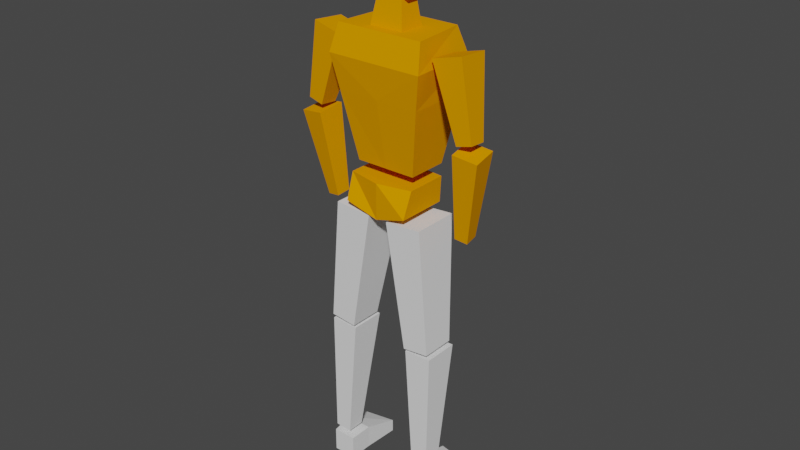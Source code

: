 # Source: lowpoly-person.blend  (saved by Blender 2.91.10; exported with 4.5.12 LTS)
import bpy
from mathutils import Matrix  # noqa: F401  (used for matrix-valued properties, if any)

bpy.ops.wm.read_factory_settings(use_empty=True)
scene = bpy.context.scene
scene.name = 'Scene'

# ---- collections
col_collection = bpy.data.collections.new('Collection'); scene.collection.children.link(col_collection)

# ---- materials (node trees are filled in below, after node groups)
mat_person_material = bpy.data.materials.new('person-material')
mat_person_material.use_transparent_shadow = False

# ---- material node trees
mat_person_material.use_nodes = True; mat_person_material.node_tree.nodes.clear()
_N = mat_person_material.node_tree.nodes; _L = mat_person_material.node_tree.links
n0 = _N.new('ShaderNodeOutputMaterial'); n0.name = 'Material Output'; n0.location = (300, 300)
n1 = _N.new('ShaderNodeValue'); n1.name = 'Value'; n1.location = (-518, 218)
n1.outputs[0].default_value = 0.8
n2 = _N.new('ShaderNodeBsdfPrincipled'); n2.name = 'Principled BSDF'; n2.location = (-33, 270)
n2.width = 245
n2.distribution = 'GGX'
n2.subsurface_method = 'BURLEY'
n2.inputs[2].default_value = 1.0
n2.inputs[3].default_value = 1.45
n2.inputs[13].default_value = 0.0
n2.inputs[27].default_value = (0.0, 0.0, 0.0, 1.0)
n2.inputs[28].default_value = 1.0
n3 = _N.new('ShaderNodeValue'); n3.name = 'Value.001'; n3.location = (-536, 93)
n3.outputs[0].default_value = 0.3
n4 = _N.new('ShaderNodeCombineColor'); n4.name = 'Combine RGB'; n4.location = (-298, 210)
_L.new(n2.outputs[0], n0.inputs[0])
_L.new(n1.outputs[0], n4.inputs[0])
_L.new(n4.outputs[0], n2.inputs[0])
_L.new(n3.outputs[0], n4.inputs[1])
n0.is_active_output = True

# ---- world
world_world = bpy.data.worlds.new('World'); scene.world = world_world
world_world.use_nodes = True; world_world.node_tree.nodes.clear()
_N = world_world.node_tree.nodes; _L = world_world.node_tree.links
n0 = _N.new('ShaderNodeOutputWorld'); n0.name = 'World Output'; n0.location = (300, 300)
n1 = _N.new('ShaderNodeBackground'); n1.name = 'Background'; n1.location = (10, 300)
n1.inputs[0].default_value = (0.05088, 0.05088, 0.05088, 1.0)
_L.new(n1.outputs[0], n0.inputs[0])
n0.is_active_output = True
world_world.color = (0.05088, 0.05088, 0.05088)
world_world.use_sun_shadow = False
world_world.sun_shadow_jitter_overblur = 0.0

# ---- meshes
me_cube_010 = bpy.data.meshes.new('Cube.010')
me_cube_010.from_pydata([(0.7844, -1.005, -0.4208), (0.7844, 0.04099, -0.4208), (1.079, 0.3065, 1.273), (0.444, -0.8275, 3.467), (0.519, -0.6767, 5.276), (0.444, -0.209, 3.467), (0.519, -0.2482, 5.293), (0.6421, -0.02835, 4.435), (0.6421, -0.9079, 4.407), (0.3323, -0.611, 3.482), (0.4536, -0.6778, 2.716), (1.08, -1.319, 1.287), (1.003, -1.19, 2.818), (1.138, 0.2495, 2.818), (1.247, 0.4457, 2.149), (1.159, -1.394, 2.149), (0.0, 0.2495, 2.818), (0.0, -1.19, 2.818), (0.0, -1.48, 2.149), (0.0, 0.4457, 2.149), (0.0, -0.09606, 3.467), (0.0, -0.1514, 5.293), (0.0, -0.9695, 3.467), (0.0, -0.7565, 5.276), (0.0, -1.083, 4.407), (0.0, 0.03894, 4.435), (0.0, 0.04099, -0.4208), (0.0, 0.3354, 1.283), (0.0, -1.005, -0.4208), (0.0, -1.295, 1.284), (0.0, -0.6778, 2.716), (0.0, -0.611, 3.482), (0.4536, 0.01558, 2.728), (0.3323, -0.1198, 3.494), (0.0, -0.1198, 3.494), (0.0, 0.01558, 2.728)], [], [(26, 27, 2, 1), (1, 2, 11, 0), (26, 1, 0, 28), (25, 21, 6, 7), (7, 6, 4, 8), (20, 5, 3, 22), (5, 7, 8, 3), (20, 25, 7, 5), (30, 10, 9, 31), (19, 16, 13, 14), (14, 13, 12, 15), (2, 14, 15, 11), (27, 19, 14, 2), (11, 15, 18, 29), (13, 16, 17, 12), (15, 12, 17, 18), (3, 8, 24, 22), (6, 21, 23, 4), (8, 4, 23, 24), (2, 27, 29, 11), (0, 11, 29, 28), (30, 31, 34, 35), (34, 33, 32, 35), (9, 33, 34, 31), (10, 32, 33, 9), (30, 35, 32, 10)])
_uv = me_cube_010.uv_layers.new(name='UVMap')
_uv.uv.foreach_set('vector', [0.375, 0.375, 0.625, 0.375, 0.625, 0.5, 0.375, 0.5, 0.375, 0.5, 0.625, 0.5, 0.625, 0.75, 0.375, 0.75, 0.25, 0.5, 0.375, 0.5, 0.375, 0.75, 0.25, 0.75, 0.5137, 0.375, 0.625, 0.375, 0.625, 0.5, 0.5137, 0.5, 0.5137, 0.5, 0.625, 0.5, 0.625, 0.75, 0.5137, 0.7372, 0.25, 0.5, 0.375, 0.5, 0.375, 0.6833, 0.25, 0.6833, 0.375, 0.5, 0.5137, 0.5, 0.5137, 0.7372, 0.375, 0.6833, 0.375, 0.375, 0.5137, 0.375, 0.5137, 0.5, 0.375, 0.5, 0.25, 0.5, 0.375, 0.5, 0.375, 0.75, 0.25, 0.75, 0.556, 0.375, 0.625, 0.375, 0.625, 0.5, 0.556, 0.5, 0.556, 0.5, 0.625, 0.5, 0.625, 0.75, 0.556, 0.75, 0.375, 0.5, 0.556, 0.5, 0.556, 0.75, 0.375, 0.75, 0.375, 0.375, 0.556, 0.375, 0.556, 0.5, 0.375, 0.5, 0.375, 0.75, 0.556, 0.75, 0.556, 0.875, 0.375, 0.875, 0.625, 0.5, 0.75, 0.5, 0.75, 0.75, 0.625, 0.75, 0.556, 0.75, 0.625, 0.75, 0.625, 0.875, 0.556, 0.875, 0.375, 0.6833, 0.5137, 0.7372, 0.5119, 0.8748, 0.3656, 0.841, 0.625, 0.5, 0.75, 0.5, 0.75, 0.75, 0.625, 0.75, 0.5137, 0.7372, 0.625, 0.75, 0.625, 0.875, 0.5119, 0.8748, 0.625, 0.5, 0.75, 0.5, 0.75, 0.75, 0.625, 0.75, 0.375, 0.75, 0.625, 0.75, 0.625, 0.875, 0.375, 0.875, 0.375, 0.375, 0.375, 0.875, 0.5, 0.875, 0.5, 0.375, 0.5, 0.875, 0.5, 0.75, 0.5, 0.5, 0.5, 0.375, 0.375, 0.75, 0.5, 0.75, 0.5, 0.875, 0.375, 0.875, 0.375, 0.5, 0.5, 0.5, 0.5, 0.75, 0.375, 0.75, 0.375, 0.375, 0.5, 0.375, 0.5, 0.5, 0.375, 0.5])
me_cube_010.materials.append(mat_person_material)
me_cube_010.use_remesh_fix_poles = True
me_cube_010.use_remesh_preserve_attributes = False
me_cube_010.use_mirror_vertex_groups = False
me_cube_010.update()
me_cube_011 = bpy.data.meshes.new('Cube.011')
me_cube_011.from_pydata([(-0.3172, -0.6386, -0.8872), (-0.8526, -1.174, 1.401), (-0.3172, 0.5786, -0.8872), (-0.8526, 1.114, 1.401), (0.9, -0.6386, -0.8872), (1.435, -1.174, 1.401), (0.9, 0.5786, -0.8872), (1.435, 1.114, 1.401), (2.214, 0.7804, -3.694), (-0.5975, -0.6894, -1.358), (2.235, 1.739, -3.595), (-0.5578, 1.113, -1.172), (3.13, 0.6828, -3.546), (1.124, -0.8728, -1.079), (3.151, 1.641, -3.447), (1.164, 0.9292, -0.8927)], [], [(0, 1, 3, 2), (2, 3, 7, 6), (6, 7, 5, 4), (4, 5, 1, 0), (2, 6, 4, 0), (7, 3, 1, 5), (8, 9, 11, 10), (10, 11, 15, 14), (14, 15, 13, 12), (12, 13, 9, 8), (10, 14, 12, 8), (15, 11, 9, 13)])
_uv = me_cube_011.uv_layers.new(name='UVMap')
_uv.uv.foreach_set('vector', [0.375, 0.0, 0.625, 0.0, 0.625, 0.25, 0.375, 0.25, 0.375, 0.25, 0.625, 0.25, 0.625, 0.5, 0.375, 0.5, 0.375, 0.5, 0.625, 0.5, 0.625, 0.75, 0.375, 0.75, 0.375, 0.75, 0.625, 0.75, 0.625, 1.0, 0.375, 1.0, 0.125, 0.5, 0.375, 0.5, 0.375, 0.75, 0.125, 0.75, 0.625, 0.5, 0.875, 0.5, 0.875, 0.75, 0.625, 0.75, 0.375, 0.0, 0.625, 0.0, 0.625, 0.25, 0.375, 0.25, 0.375, 0.25, 0.625, 0.25, 0.625, 0.5, 0.375, 0.5, 0.375, 0.5, 0.625, 0.5, 0.625, 0.75, 0.375, 0.75, 0.375, 0.75, 0.625, 0.75, 0.625, 1.0, 0.375, 1.0, 0.125, 0.5, 0.375, 0.5, 0.375, 0.75, 0.125, 0.75, 0.625, 0.5, 0.875, 0.5, 0.875, 0.75, 0.625, 0.75])
me_cube_011.materials.append(mat_person_material)
me_cube_011.use_remesh_fix_poles = True
me_cube_011.use_remesh_preserve_attributes = False
me_cube_011.use_mirror_vertex_groups = False
me_cube_011.update()
me_cube = bpy.data.meshes.new('Cube')
me_cube.from_pydata([(-0.9675, -1.446, -0.07151), (-1.0, -1.0, 1.0), (-0.9675, 0.9819, -0.07151), (-1.0, 1.0, 1.0), (0.9675, -1.446, -0.07151), (1.0, -1.0, 1.0), (0.9675, 0.9819, -0.07151), (1.0, 1.0, 1.0), (0.0, 1.415, -0.4946), (0.0, 1.178, 1.0), (0.0, -1.35, -0.4946), (0.0, -1.35, 1.0)], [], [(0, 1, 3, 2), (8, 9, 7, 6), (6, 7, 5, 4), (10, 11, 1, 0), (8, 6, 4, 10), (9, 3, 1, 11), (7, 9, 11, 5), (2, 8, 10, 0), (4, 5, 11, 10), (2, 3, 9, 8)])
_uv = me_cube.uv_layers.new(name='UVMap')
_uv.uv.foreach_set('vector', [0.375, 0.0, 0.625, 0.0, 0.625, 0.25, 0.375, 0.25, 0.375, 0.375, 0.625, 0.375, 0.625, 0.5, 0.375, 0.5, 0.375, 0.5, 0.625, 0.5, 0.625, 0.75, 0.375, 0.75, 0.375, 0.875, 0.625, 0.875, 0.625, 1.0, 0.375, 1.0, 0.25, 0.5, 0.375, 0.5, 0.375, 0.75, 0.25, 0.75, 0.75, 0.5, 0.875, 0.5, 0.875, 0.75, 0.75, 0.75, 0.625, 0.5, 0.75, 0.5, 0.75, 0.75, 0.625, 0.75, 0.125, 0.5, 0.25, 0.5, 0.25, 0.75, 0.125, 0.75, 0.375, 0.75, 0.625, 0.75, 0.625, 0.875, 0.375, 0.875, 0.375, 0.25, 0.625, 0.25, 0.625, 0.375, 0.375, 0.375])
me_cube.materials.append(mat_person_material)
me_cube.use_remesh_fix_poles = True
me_cube.use_remesh_preserve_attributes = False
me_cube.use_mirror_vertex_groups = False
me_cube.update()
me_cube_001 = bpy.data.meshes.new('Cube.001')
me_cube_001.from_pydata([(-0.8377, -1.38, -1.635), (-1.396, -1.38, 0.9132), (-0.8377, 1.0, -1.635), (-1.396, 1.93, 0.9132), (1.564, -1.38, -1.623), (1.97, -1.38, 0.9541), (1.564, 1.0, -1.623), (1.97, 1.93, 0.9541)], [], [(0, 1, 3, 2), (2, 3, 7, 6), (6, 7, 5, 4), (4, 5, 1, 0), (2, 6, 4, 0), (7, 3, 1, 5)])
_uv = me_cube_001.uv_layers.new(name='UVMap')
_uv.uv.foreach_set('vector', [0.6432, 0.003224, 0.8436, 0.0, 0.8436, 0.2612, 0.6432, 0.191, 0.001296, 0.3769, 0.2161, 0.3357, 0.2161, 0.6016, 0.0, 0.5666, 0.4816, 0.4089, 0.6839, 0.3353, 0.6839, 0.5971, 0.4816, 0.5971, 0.4398, 0.03461, 0.6432, 0.0, 0.6432, 0.2662, 0.4412, 0.2245, 0.6751, 1.0, 0.6751, 0.8101, 0.8633, 0.8101, 0.8633, 1.0, 0.4816, 0.3353, 0.4816, 0.6015, 0.2199, 0.6016, 0.2199, 0.3354])
me_cube_001.use_remesh_fix_poles = True
me_cube_001.use_remesh_preserve_attributes = False
me_cube_001.use_mirror_vertex_groups = False
me_cube_001.update()
me_cube_004 = bpy.data.meshes.new('Cube.004')
me_cube_004.from_pydata([(0.7053, -1.316, -4.312), (-0.8922, -1.229, -1.751), (0.7053, -0.07744, -4.312), (-0.8922, 1.257, -1.751), (2.239, -1.316, -4.28), (1.602, -1.229, -1.695), (2.239, -0.07744, -4.28), (1.602, 1.257, -1.695), (0.9871, -1.434, -4.941), (0.7054, -1.434, -4.453), (0.667, 0.2376, -4.951), (0.3853, 0.2376, -4.463), (3.077, -1.434, -4.879), (2.795, -1.434, -4.39), (3.077, 0.2376, -4.879), (2.795, 0.2376, -4.39), (0.2927, 2.376, -4.706), (0.4453, 2.376, -4.97), (3.224, 2.805, -4.887), (3.072, 2.805, -4.622), (0.7054, -1.434, -4.453), (0.3853, 0.2376, -4.463), (2.795, -1.434, -4.39), (2.795, 0.2376, -4.39)], [], [(0, 1, 3, 2), (2, 3, 7, 6), (6, 7, 5, 4), (4, 5, 1, 0), (2, 6, 4, 0), (8, 9, 11, 10), (11, 15, 19, 16), (14, 15, 13, 12), (12, 13, 9, 8), (10, 14, 12, 8), (17, 16, 19, 18), (10, 11, 16, 17), (15, 14, 18, 19), (14, 10, 17, 18), (23, 21, 20, 22), (1, 5, 7, 3)])
_uv = me_cube_004.uv_layers.new(name='UVMap')
_uv.uv.foreach_set('vector', [0.416, 0.6016, 0.416, 0.8393, 0.2199, 0.8463, 0.3183, 0.6051, 0.5561, 0.843, 0.4816, 0.5971, 0.6751, 0.6343, 0.6751, 0.866, 0.7737, 0.8068, 0.6751, 0.5971, 0.8716, 0.6036, 0.8716, 0.8101, 0.1926, 0.6016, 0.1926, 0.8122, 0.0, 0.8552, 0.07417, 0.6282, 0.9613, 0.8101, 0.9613, 0.9314, 0.8633, 0.9314, 0.8633, 0.8101, 0.8911, 0.3052, 0.8467, 0.3026, 0.8436, 0.1687, 0.888, 0.1714, 0.2121, 0.2035, 0.02137, 0.2035, 0.0, 0.0, 0.2199, 0.03395, 0.9199, 0.4677, 0.8804, 0.4676, 0.8809, 0.3353, 0.9204, 0.3355, 0.4552, 0.7881, 0.416, 0.767, 0.416, 0.6016, 0.4552, 0.6227, 0.2375, 0.2031, 0.4282, 0.2031, 0.4282, 0.3353, 0.2628, 0.3353, 0.1926, 0.6124, 0.2134, 0.6016, 0.2134, 0.8232, 0.1926, 0.834, 0.888, 0.1714, 0.8436, 0.1687, 0.867, 0.0, 0.8911, 0.00144, 0.8804, 0.4676, 0.9199, 0.4677, 0.9204, 0.6708, 0.899, 0.6707, 0.4282, 0.2031, 0.2375, 0.2031, 0.2199, 0.03396, 0.4398, 0.0, 0.02137, 0.2035, 0.2121, 0.2035, 0.1867, 0.3357, 0.02135, 0.3357, 0.0, 0.8552, 0.1926, 0.8122, 0.6751, 0.5971, 0.4816, 0.5971])
me_cube_004.use_remesh_fix_poles = True
me_cube_004.use_remesh_preserve_attributes = False
me_cube_004.use_mirror_vertex_groups = False
me_cube_004.update()

# ---- objects
ob_upper_body = bpy.data.objects.new('Upper Body', me_cube_010)
ob_arms = bpy.data.objects.new('Arms', me_cube_011)
ob_hip = bpy.data.objects.new('Hip', me_cube)
ob_legs = bpy.data.objects.new('Legs', me_cube_001)
ob_feets = bpy.data.objects.new('Feets', me_cube_004)

# ---- transforms, parenting, visibility, modifiers, constraints
ob_upper_body.location = (6.765e-09, 0.3196, 1.592)
ob_upper_body.rotation_euler = (0.0, -0.0, 3.142)
ob_upper_body.lineart.crease_threshold = 0.0
_m = ob_upper_body.modifiers.new('Mirror', 'MIRROR')
_m.use_clip = True
ob_arms.location = (-2.045, 0.6036, 2.992)
ob_arms.rotation_euler = (-0.08953, 0.2451, -0.04605)
ob_arms.scale = (0.3321, 0.3647, 0.8366)
ob_arms.lineart.crease_threshold = 0.0
_m = ob_arms.modifiers.new('Mirror', 'MIRROR')
_m.mirror_object = ob_upper_body
ob_hip.location = (-0.0407, 0.7254, 0.2763)
ob_hip.scale = (0.8699, 0.5427, 0.6084)
ob_hip.lineart.crease_threshold = 0.0
ob_legs.location = (-1.014, 0.5326, -1.135)
ob_legs.rotation_euler = (0.0, 0.1308, 0.0)
ob_legs.scale = (0.286, 0.3667, 1.255)
ob_legs.lineart.crease_threshold = 0.0
_m = ob_legs.modifiers.new('Mirror', 'MIRROR')
_m.use_mirror_merge = False
_m.mirror_object = ob_hip
ob_feets.location = (-1.014, 0.5326, -1.135)
ob_feets.rotation_euler = (0.0, 0.1308, 0.0)
ob_feets.scale = (0.286, 0.3667, 1.255)
ob_feets.lineart.crease_threshold = 0.0
_m = ob_feets.modifiers.new('Mirror', 'MIRROR')
_m.use_mirror_merge = False
_m.mirror_object = ob_hip

# ---- collection membership
col_collection.objects.link(ob_upper_body)
col_collection.objects.link(ob_arms)
col_collection.objects.link(ob_hip)
col_collection.objects.link(ob_legs)
col_collection.objects.link(ob_feets)

# ---- scene / render settings (as saved in the file)
scene.frame_start = 1; scene.frame_end = 250; scene.frame_set(3)
scene.render.engine = 'BLENDER_EEVEE_NEXT'
scene.cycles.use_denoising = False
scene.cycles.samples = 128
scene.cycles.sampling_pattern = 'TABULATED_SOBOL'
scene.cycles.use_adaptive_sampling = False
scene.cycles.use_light_tree = False
scene.view_settings.view_transform = 'Filmic'
bpy.context.view_layer.update()

# ---- added for rendering (the .blend has no active camera and no usable light): camera, sun
cam_auto = bpy.data.cameras.new('AutoCamera')
cam_auto.lens = 50.0
cam_auto.sensor_width = 36.0
cam_auto.clip_end = 1000.0
ob_auto_camera = bpy.data.objects.new('AutoCamera', cam_auto)
scene.collection.objects.link(ob_auto_camera)
ob_auto_camera.location = (14.8744, -17.061, 11.441)
ob_auto_camera.rotation_euler = (1.09748, -7.21219e-08, 0.694738)
scene.camera = ob_auto_camera
light_auto_sun = bpy.data.lights.new('AutoSun', 'SUN')
light_auto_sun.energy = 3.0
light_auto_sun.angle = 0.0523599
ob_auto_sun = bpy.data.objects.new('AutoSun', light_auto_sun)
scene.collection.objects.link(ob_auto_sun)
ob_auto_sun.rotation_euler = (0.872665, 0.174533, 0.523599)
bpy.context.view_layer.update()
